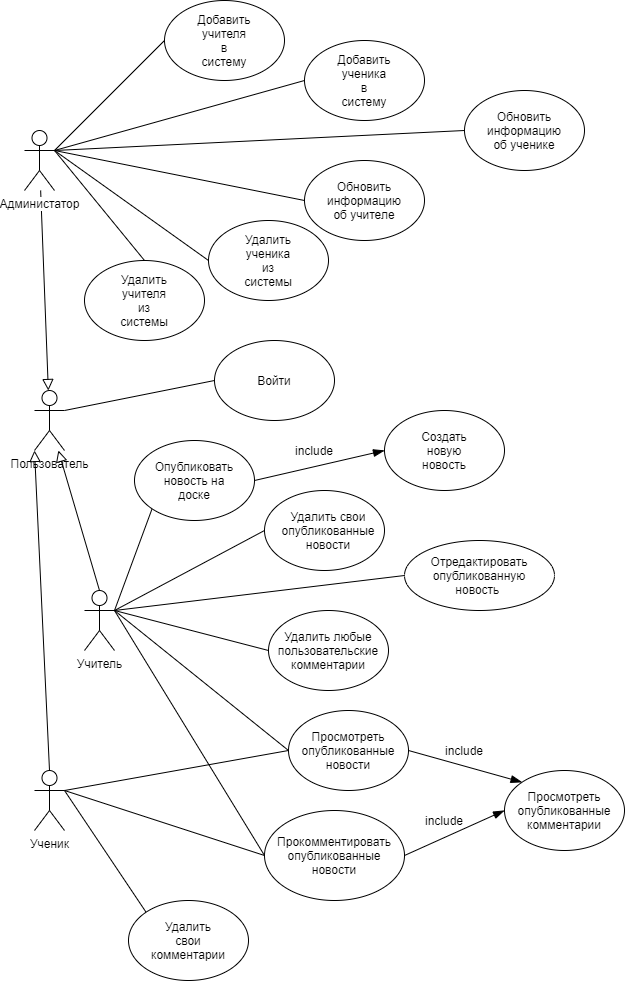

The diagram above was exported from draw.io. Its source (the exported page's mxGraphModel, read from the mxfile embedded in the PNG):
<mxGraphModel dx="1086" dy="1975" grid="1" gridSize="10" guides="1" tooltips="1" connect="1" arrows="1" fold="1" page="1" pageScale="1" pageWidth="827" pageHeight="1169" math="0" shadow="0">
  <root>
    <mxCell id="0" />
    <mxCell id="1" parent="0" />
    <mxCell id="wuLvu_x--4i0x6GZcdyD-1" value="" style="ellipse;whiteSpace=wrap;html=1;" parent="1" vertex="1">
      <mxGeometry x="490" y="450" width="150" height="70" as="geometry" />
    </mxCell>
    <mxCell id="ww22Zw5Nliwwgd4pjqgJ-12" style="edgeStyle=none;rounded=0;orthogonalLoop=1;jettySize=auto;html=1;exitX=1;exitY=0.3333333333333333;exitDx=0;exitDy=0;exitPerimeter=0;entryX=0;entryY=0.5;entryDx=0;entryDy=0;endArrow=none;endFill=0;endSize=9;strokeWidth=1;" parent="1" source="ww22Zw5Nliwwgd4pjqgJ-1" target="ww22Zw5Nliwwgd4pjqgJ-11" edge="1">
      <mxGeometry relative="1" as="geometry" />
    </mxCell>
    <mxCell id="ww22Zw5Nliwwgd4pjqgJ-1" value="Пользователь" style="shape=umlActor;verticalLabelPosition=bottom;labelBackgroundColor=#ffffff;verticalAlign=top;html=1;outlineConnect=0;" parent="1" vertex="1">
      <mxGeometry x="120" y="300" width="30" height="60" as="geometry" />
    </mxCell>
    <mxCell id="ww22Zw5Nliwwgd4pjqgJ-9" style="edgeStyle=none;rounded=0;orthogonalLoop=1;jettySize=auto;html=1;exitX=0.5;exitY=0;exitDx=0;exitDy=0;exitPerimeter=0;endArrow=block;endFill=0;strokeWidth=1;endSize=9;" parent="1" source="ww22Zw5Nliwwgd4pjqgJ-5" target="ww22Zw5Nliwwgd4pjqgJ-1" edge="1">
      <mxGeometry relative="1" as="geometry" />
    </mxCell>
    <mxCell id="ww22Zw5Nliwwgd4pjqgJ-34" style="edgeStyle=none;rounded=0;orthogonalLoop=1;jettySize=auto;html=1;exitX=1;exitY=0.3333333333333333;exitDx=0;exitDy=0;exitPerimeter=0;entryX=0;entryY=1;entryDx=0;entryDy=0;endArrow=none;endFill=0;endSize=9;strokeWidth=1;" parent="1" source="ww22Zw5Nliwwgd4pjqgJ-5" target="ww22Zw5Nliwwgd4pjqgJ-32" edge="1">
      <mxGeometry relative="1" as="geometry" />
    </mxCell>
    <mxCell id="ww22Zw5Nliwwgd4pjqgJ-41" style="edgeStyle=none;rounded=0;orthogonalLoop=1;jettySize=auto;html=1;exitX=1;exitY=0.3333333333333333;exitDx=0;exitDy=0;exitPerimeter=0;entryX=0;entryY=0.5;entryDx=0;entryDy=0;endArrow=none;endFill=0;endSize=9;strokeWidth=1;" parent="1" source="ww22Zw5Nliwwgd4pjqgJ-5" target="ww22Zw5Nliwwgd4pjqgJ-39" edge="1">
      <mxGeometry relative="1" as="geometry" />
    </mxCell>
    <mxCell id="ww22Zw5Nliwwgd4pjqgJ-44" style="edgeStyle=none;rounded=0;orthogonalLoop=1;jettySize=auto;html=1;exitX=1;exitY=0.3333333333333333;exitDx=0;exitDy=0;exitPerimeter=0;entryX=0;entryY=0.5;entryDx=0;entryDy=0;endArrow=none;endFill=0;endSize=9;strokeWidth=1;" parent="1" source="ww22Zw5Nliwwgd4pjqgJ-5" target="ww22Zw5Nliwwgd4pjqgJ-42" edge="1">
      <mxGeometry relative="1" as="geometry" />
    </mxCell>
    <mxCell id="ww22Zw5Nliwwgd4pjqgJ-47" style="edgeStyle=none;rounded=0;orthogonalLoop=1;jettySize=auto;html=1;exitX=1;exitY=0.3333333333333333;exitDx=0;exitDy=0;exitPerimeter=0;entryX=0;entryY=0.5;entryDx=0;entryDy=0;endArrow=none;endFill=0;endSize=9;strokeWidth=1;" parent="1" source="ww22Zw5Nliwwgd4pjqgJ-5" target="ww22Zw5Nliwwgd4pjqgJ-45" edge="1">
      <mxGeometry relative="1" as="geometry" />
    </mxCell>
    <mxCell id="ww22Zw5Nliwwgd4pjqgJ-51" style="edgeStyle=none;rounded=0;orthogonalLoop=1;jettySize=auto;html=1;exitX=1;exitY=0.3333333333333333;exitDx=0;exitDy=0;exitPerimeter=0;entryX=0;entryY=0.5;entryDx=0;entryDy=0;endArrow=none;endFill=0;endSize=9;strokeWidth=1;" parent="1" source="ww22Zw5Nliwwgd4pjqgJ-5" target="ww22Zw5Nliwwgd4pjqgJ-49" edge="1">
      <mxGeometry relative="1" as="geometry" />
    </mxCell>
    <mxCell id="wuLvu_x--4i0x6GZcdyD-2" style="rounded=0;orthogonalLoop=1;jettySize=auto;html=1;exitX=1;exitY=0.3333333333333333;exitDx=0;exitDy=0;exitPerimeter=0;entryX=0;entryY=0.5;entryDx=0;entryDy=0;endArrow=none;endFill=0;" parent="1" source="ww22Zw5Nliwwgd4pjqgJ-5" target="wuLvu_x--4i0x6GZcdyD-1" edge="1">
      <mxGeometry relative="1" as="geometry" />
    </mxCell>
    <mxCell id="ww22Zw5Nliwwgd4pjqgJ-5" value="Учитель" style="shape=umlActor;verticalLabelPosition=bottom;labelBackgroundColor=#ffffff;verticalAlign=top;html=1;outlineConnect=0;" parent="1" vertex="1">
      <mxGeometry x="170" y="500" width="30" height="60" as="geometry" />
    </mxCell>
    <mxCell id="ww22Zw5Nliwwgd4pjqgJ-8" style="rounded=0;orthogonalLoop=1;jettySize=auto;html=1;endArrow=block;endFill=0;endSize=9;" parent="1" source="ww22Zw5Nliwwgd4pjqgJ-6" target="ww22Zw5Nliwwgd4pjqgJ-1" edge="1">
      <mxGeometry relative="1" as="geometry" />
    </mxCell>
    <mxCell id="ww22Zw5Nliwwgd4pjqgJ-16" style="edgeStyle=none;rounded=0;orthogonalLoop=1;jettySize=auto;html=1;exitX=1;exitY=0.3333333333333333;exitDx=0;exitDy=0;exitPerimeter=0;entryX=0;entryY=0.5;entryDx=0;entryDy=0;endArrow=none;endFill=0;endSize=9;strokeWidth=1;" parent="1" source="ww22Zw5Nliwwgd4pjqgJ-6" target="ww22Zw5Nliwwgd4pjqgJ-14" edge="1">
      <mxGeometry relative="1" as="geometry" />
    </mxCell>
    <mxCell id="ww22Zw5Nliwwgd4pjqgJ-19" style="edgeStyle=none;rounded=0;orthogonalLoop=1;jettySize=auto;html=1;exitX=1;exitY=0.3333333333333333;exitDx=0;exitDy=0;exitPerimeter=0;entryX=0;entryY=0.5;entryDx=0;entryDy=0;endArrow=none;endFill=0;endSize=9;strokeWidth=1;" parent="1" source="ww22Zw5Nliwwgd4pjqgJ-6" target="ww22Zw5Nliwwgd4pjqgJ-17" edge="1">
      <mxGeometry relative="1" as="geometry" />
    </mxCell>
    <mxCell id="ww22Zw5Nliwwgd4pjqgJ-22" style="edgeStyle=none;rounded=0;orthogonalLoop=1;jettySize=auto;html=1;exitX=1;exitY=0.3333333333333333;exitDx=0;exitDy=0;exitPerimeter=0;entryX=0;entryY=0.5;entryDx=0;entryDy=0;endArrow=none;endFill=0;endSize=9;strokeWidth=1;" parent="1" source="ww22Zw5Nliwwgd4pjqgJ-6" target="ww22Zw5Nliwwgd4pjqgJ-20" edge="1">
      <mxGeometry relative="1" as="geometry" />
    </mxCell>
    <mxCell id="ww22Zw5Nliwwgd4pjqgJ-25" style="edgeStyle=none;rounded=0;orthogonalLoop=1;jettySize=auto;html=1;exitX=1;exitY=0.3333333333333333;exitDx=0;exitDy=0;exitPerimeter=0;entryX=0;entryY=0.5;entryDx=0;entryDy=0;endArrow=none;endFill=0;endSize=9;strokeWidth=1;" parent="1" source="ww22Zw5Nliwwgd4pjqgJ-6" target="ww22Zw5Nliwwgd4pjqgJ-23" edge="1">
      <mxGeometry relative="1" as="geometry" />
    </mxCell>
    <mxCell id="ww22Zw5Nliwwgd4pjqgJ-28" style="edgeStyle=none;rounded=0;orthogonalLoop=1;jettySize=auto;html=1;exitX=1;exitY=0.3333333333333333;exitDx=0;exitDy=0;exitPerimeter=0;entryX=0;entryY=0.5;entryDx=0;entryDy=0;endArrow=none;endFill=0;endSize=9;strokeWidth=1;" parent="1" source="ww22Zw5Nliwwgd4pjqgJ-6" target="ww22Zw5Nliwwgd4pjqgJ-26" edge="1">
      <mxGeometry relative="1" as="geometry" />
    </mxCell>
    <mxCell id="ww22Zw5Nliwwgd4pjqgJ-31" style="edgeStyle=none;rounded=0;orthogonalLoop=1;jettySize=auto;html=1;exitX=1;exitY=0.3333333333333333;exitDx=0;exitDy=0;exitPerimeter=0;entryX=0.5;entryY=0;entryDx=0;entryDy=0;endArrow=none;endFill=0;endSize=9;strokeWidth=1;" parent="1" source="ww22Zw5Nliwwgd4pjqgJ-6" target="ww22Zw5Nliwwgd4pjqgJ-29" edge="1">
      <mxGeometry relative="1" as="geometry" />
    </mxCell>
    <mxCell id="ww22Zw5Nliwwgd4pjqgJ-6" value="Администатор" style="shape=umlActor;verticalLabelPosition=bottom;labelBackgroundColor=#ffffff;verticalAlign=top;html=1;outlineConnect=0;" parent="1" vertex="1">
      <mxGeometry x="110" y="40" width="30" height="60" as="geometry" />
    </mxCell>
    <mxCell id="ww22Zw5Nliwwgd4pjqgJ-10" style="edgeStyle=none;rounded=0;orthogonalLoop=1;jettySize=auto;html=1;exitX=0.5;exitY=0;exitDx=0;exitDy=0;exitPerimeter=0;entryX=0;entryY=1;entryDx=0;entryDy=0;entryPerimeter=0;endArrow=block;endFill=0;endSize=9;" parent="1" source="ww22Zw5Nliwwgd4pjqgJ-7" target="ww22Zw5Nliwwgd4pjqgJ-1" edge="1">
      <mxGeometry relative="1" as="geometry" />
    </mxCell>
    <mxCell id="ww22Zw5Nliwwgd4pjqgJ-48" style="edgeStyle=none;rounded=0;orthogonalLoop=1;jettySize=auto;html=1;exitX=1;exitY=0.3333333333333333;exitDx=0;exitDy=0;exitPerimeter=0;endArrow=none;endFill=0;endSize=9;strokeWidth=1;entryX=0;entryY=0.5;entryDx=0;entryDy=0;" parent="1" source="ww22Zw5Nliwwgd4pjqgJ-7" target="ww22Zw5Nliwwgd4pjqgJ-45" edge="1">
      <mxGeometry relative="1" as="geometry">
        <mxPoint x="370" y="660" as="targetPoint" />
      </mxGeometry>
    </mxCell>
    <mxCell id="ww22Zw5Nliwwgd4pjqgJ-52" style="edgeStyle=none;rounded=0;orthogonalLoop=1;jettySize=auto;html=1;exitX=1;exitY=0.3333333333333333;exitDx=0;exitDy=0;exitPerimeter=0;entryX=0;entryY=0.5;entryDx=0;entryDy=0;endArrow=none;endFill=0;endSize=9;strokeWidth=1;" parent="1" source="ww22Zw5Nliwwgd4pjqgJ-7" target="ww22Zw5Nliwwgd4pjqgJ-49" edge="1">
      <mxGeometry relative="1" as="geometry" />
    </mxCell>
    <mxCell id="ww22Zw5Nliwwgd4pjqgJ-61" style="edgeStyle=none;rounded=0;orthogonalLoop=1;jettySize=auto;html=1;exitX=1;exitY=0.3333333333333333;exitDx=0;exitDy=0;exitPerimeter=0;entryX=0;entryY=0;entryDx=0;entryDy=0;endArrow=none;endFill=0;endSize=9;strokeWidth=1;" parent="1" source="ww22Zw5Nliwwgd4pjqgJ-7" target="ww22Zw5Nliwwgd4pjqgJ-59" edge="1">
      <mxGeometry relative="1" as="geometry" />
    </mxCell>
    <mxCell id="ww22Zw5Nliwwgd4pjqgJ-7" value="Ученик" style="shape=umlActor;verticalLabelPosition=bottom;labelBackgroundColor=#ffffff;verticalAlign=top;html=1;outlineConnect=0;" parent="1" vertex="1">
      <mxGeometry x="120" y="680" width="30" height="60" as="geometry" />
    </mxCell>
    <mxCell id="ww22Zw5Nliwwgd4pjqgJ-11" value="" style="ellipse;whiteSpace=wrap;html=1;" parent="1" vertex="1">
      <mxGeometry x="300" y="250" width="120" height="80" as="geometry" />
    </mxCell>
    <mxCell id="ww22Zw5Nliwwgd4pjqgJ-13" value="Войти" style="text;html=1;strokeColor=none;fillColor=none;align=center;verticalAlign=middle;whiteSpace=wrap;rounded=0;" parent="1" vertex="1">
      <mxGeometry x="340" y="280" width="40" height="20" as="geometry" />
    </mxCell>
    <mxCell id="ww22Zw5Nliwwgd4pjqgJ-14" value="" style="ellipse;whiteSpace=wrap;html=1;" parent="1" vertex="1">
      <mxGeometry x="250" y="-90" width="120" height="80" as="geometry" />
    </mxCell>
    <mxCell id="ww22Zw5Nliwwgd4pjqgJ-15" value="Добавить учителя в систему" style="text;html=1;strokeColor=none;fillColor=none;align=center;verticalAlign=middle;whiteSpace=wrap;rounded=0;" parent="1" vertex="1">
      <mxGeometry x="290" y="-60" width="40" height="20" as="geometry" />
    </mxCell>
    <mxCell id="ww22Zw5Nliwwgd4pjqgJ-17" value="" style="ellipse;whiteSpace=wrap;html=1;" parent="1" vertex="1">
      <mxGeometry x="390" y="-50" width="120" height="80" as="geometry" />
    </mxCell>
    <mxCell id="ww22Zw5Nliwwgd4pjqgJ-18" value="Добавить ученика в систему" style="text;html=1;strokeColor=none;fillColor=none;align=center;verticalAlign=middle;whiteSpace=wrap;rounded=0;" parent="1" vertex="1">
      <mxGeometry x="430" y="-20" width="40" height="20" as="geometry" />
    </mxCell>
    <mxCell id="ww22Zw5Nliwwgd4pjqgJ-20" value="" style="ellipse;whiteSpace=wrap;html=1;" parent="1" vertex="1">
      <mxGeometry x="550" width="120" height="80" as="geometry" />
    </mxCell>
    <mxCell id="ww22Zw5Nliwwgd4pjqgJ-21" value="Обновить информацию об ученике" style="text;html=1;strokeColor=none;fillColor=none;align=center;verticalAlign=middle;whiteSpace=wrap;rounded=0;" parent="1" vertex="1">
      <mxGeometry x="590" y="30" width="40" height="20" as="geometry" />
    </mxCell>
    <mxCell id="ww22Zw5Nliwwgd4pjqgJ-23" value="" style="ellipse;whiteSpace=wrap;html=1;" parent="1" vertex="1">
      <mxGeometry x="390" y="70" width="120" height="80" as="geometry" />
    </mxCell>
    <mxCell id="ww22Zw5Nliwwgd4pjqgJ-24" value="Обновить информацию об учителе" style="text;html=1;strokeColor=none;fillColor=none;align=center;verticalAlign=middle;whiteSpace=wrap;rounded=0;" parent="1" vertex="1">
      <mxGeometry x="430" y="100" width="40" height="20" as="geometry" />
    </mxCell>
    <mxCell id="ww22Zw5Nliwwgd4pjqgJ-26" value="" style="ellipse;whiteSpace=wrap;html=1;" parent="1" vertex="1">
      <mxGeometry x="294" y="130" width="120" height="80" as="geometry" />
    </mxCell>
    <mxCell id="ww22Zw5Nliwwgd4pjqgJ-27" value="Удалить ученика из системы" style="text;html=1;strokeColor=none;fillColor=none;align=center;verticalAlign=middle;whiteSpace=wrap;rounded=0;" parent="1" vertex="1">
      <mxGeometry x="334" y="160" width="40" height="20" as="geometry" />
    </mxCell>
    <mxCell id="ww22Zw5Nliwwgd4pjqgJ-29" value="" style="ellipse;whiteSpace=wrap;html=1;" parent="1" vertex="1">
      <mxGeometry x="170" y="170" width="120" height="80" as="geometry" />
    </mxCell>
    <mxCell id="ww22Zw5Nliwwgd4pjqgJ-30" value="Удалить учителя из системы" style="text;html=1;strokeColor=none;fillColor=none;align=center;verticalAlign=middle;whiteSpace=wrap;rounded=0;" parent="1" vertex="1">
      <mxGeometry x="210" y="200" width="40" height="20" as="geometry" />
    </mxCell>
    <mxCell id="ww22Zw5Nliwwgd4pjqgJ-36" style="edgeStyle=none;rounded=0;orthogonalLoop=1;jettySize=auto;html=1;exitX=1;exitY=0.5;exitDx=0;exitDy=0;entryX=0;entryY=0.5;entryDx=0;entryDy=0;endArrow=blockThin;endFill=1;endSize=9;strokeWidth=1;" parent="1" source="ww22Zw5Nliwwgd4pjqgJ-32" target="ww22Zw5Nliwwgd4pjqgJ-35" edge="1">
      <mxGeometry relative="1" as="geometry" />
    </mxCell>
    <mxCell id="ww22Zw5Nliwwgd4pjqgJ-32" value="" style="ellipse;whiteSpace=wrap;html=1;" parent="1" vertex="1">
      <mxGeometry x="220" y="350" width="120" height="80" as="geometry" />
    </mxCell>
    <mxCell id="ww22Zw5Nliwwgd4pjqgJ-33" value="Опубликовать новость на доске" style="text;html=1;strokeColor=none;fillColor=none;align=center;verticalAlign=middle;whiteSpace=wrap;rounded=0;" parent="1" vertex="1">
      <mxGeometry x="260" y="380" width="40" height="20" as="geometry" />
    </mxCell>
    <mxCell id="ww22Zw5Nliwwgd4pjqgJ-35" value="" style="ellipse;whiteSpace=wrap;html=1;" parent="1" vertex="1">
      <mxGeometry x="470" y="320" width="120" height="80" as="geometry" />
    </mxCell>
    <mxCell id="ww22Zw5Nliwwgd4pjqgJ-37" value="Создать новую новость" style="text;html=1;strokeColor=none;fillColor=none;align=center;verticalAlign=middle;whiteSpace=wrap;rounded=0;" parent="1" vertex="1">
      <mxGeometry x="510" y="350" width="40" height="20" as="geometry" />
    </mxCell>
    <mxCell id="ww22Zw5Nliwwgd4pjqgJ-38" value="include" style="text;html=1;strokeColor=none;fillColor=none;align=center;verticalAlign=middle;whiteSpace=wrap;rounded=0;" parent="1" vertex="1">
      <mxGeometry x="380" y="350" width="40" height="20" as="geometry" />
    </mxCell>
    <mxCell id="ww22Zw5Nliwwgd4pjqgJ-39" value="" style="ellipse;whiteSpace=wrap;html=1;" parent="1" vertex="1">
      <mxGeometry x="350" y="400" width="120" height="80" as="geometry" />
    </mxCell>
    <mxCell id="ww22Zw5Nliwwgd4pjqgJ-40" value="Удалить свои опубликованные новости" style="text;html=1;strokeColor=none;fillColor=none;align=center;verticalAlign=middle;whiteSpace=wrap;rounded=0;" parent="1" vertex="1">
      <mxGeometry x="394" y="430" width="40" height="20" as="geometry" />
    </mxCell>
    <mxCell id="ww22Zw5Nliwwgd4pjqgJ-42" value="" style="ellipse;whiteSpace=wrap;html=1;" parent="1" vertex="1">
      <mxGeometry x="354" y="520" width="120" height="80" as="geometry" />
    </mxCell>
    <mxCell id="ww22Zw5Nliwwgd4pjqgJ-43" value="Удалить любые пользовательские комментарии" style="text;html=1;strokeColor=none;fillColor=none;align=center;verticalAlign=middle;whiteSpace=wrap;rounded=0;" parent="1" vertex="1">
      <mxGeometry x="394" y="550" width="40" height="20" as="geometry" />
    </mxCell>
    <mxCell id="ww22Zw5Nliwwgd4pjqgJ-55" style="edgeStyle=none;rounded=0;orthogonalLoop=1;jettySize=auto;html=1;exitX=1;exitY=0.5;exitDx=0;exitDy=0;entryX=0;entryY=0;entryDx=0;entryDy=0;endArrow=blockThin;endFill=1;endSize=9;strokeWidth=1;" parent="1" source="ww22Zw5Nliwwgd4pjqgJ-45" target="ww22Zw5Nliwwgd4pjqgJ-53" edge="1">
      <mxGeometry relative="1" as="geometry" />
    </mxCell>
    <mxCell id="ww22Zw5Nliwwgd4pjqgJ-45" value="" style="ellipse;whiteSpace=wrap;html=1;" parent="1" vertex="1">
      <mxGeometry x="374" y="620" width="120" height="80" as="geometry" />
    </mxCell>
    <mxCell id="ww22Zw5Nliwwgd4pjqgJ-46" value="Просмотреть опубликованные новости" style="text;html=1;strokeColor=none;fillColor=none;align=center;verticalAlign=middle;whiteSpace=wrap;rounded=0;" parent="1" vertex="1">
      <mxGeometry x="414" y="650" width="40" height="20" as="geometry" />
    </mxCell>
    <mxCell id="ww22Zw5Nliwwgd4pjqgJ-56" style="edgeStyle=none;rounded=0;orthogonalLoop=1;jettySize=auto;html=1;exitX=1;exitY=0.5;exitDx=0;exitDy=0;endArrow=blockThin;endFill=1;endSize=9;strokeWidth=1;" parent="1" source="ww22Zw5Nliwwgd4pjqgJ-49" edge="1">
      <mxGeometry relative="1" as="geometry">
        <mxPoint x="590" y="720" as="targetPoint" />
      </mxGeometry>
    </mxCell>
    <mxCell id="ww22Zw5Nliwwgd4pjqgJ-49" value="" style="ellipse;whiteSpace=wrap;html=1;" parent="1" vertex="1">
      <mxGeometry x="350" y="720" width="140" height="90" as="geometry" />
    </mxCell>
    <mxCell id="ww22Zw5Nliwwgd4pjqgJ-50" value="Прокомментировать опубликованные новости" style="text;html=1;strokeColor=none;fillColor=none;align=center;verticalAlign=middle;whiteSpace=wrap;rounded=0;" parent="1" vertex="1">
      <mxGeometry x="400" y="755" width="40" height="20" as="geometry" />
    </mxCell>
    <mxCell id="ww22Zw5Nliwwgd4pjqgJ-53" value="" style="ellipse;whiteSpace=wrap;html=1;" parent="1" vertex="1">
      <mxGeometry x="590" y="680" width="120" height="80" as="geometry" />
    </mxCell>
    <mxCell id="ww22Zw5Nliwwgd4pjqgJ-54" value="Просмотреть опубликованные комментарии" style="text;html=1;strokeColor=none;fillColor=none;align=center;verticalAlign=middle;whiteSpace=wrap;rounded=0;" parent="1" vertex="1">
      <mxGeometry x="630" y="710" width="40" height="20" as="geometry" />
    </mxCell>
    <mxCell id="ww22Zw5Nliwwgd4pjqgJ-57" value="include" style="text;html=1;strokeColor=none;fillColor=none;align=center;verticalAlign=middle;whiteSpace=wrap;rounded=0;" parent="1" vertex="1">
      <mxGeometry x="530" y="650" width="40" height="20" as="geometry" />
    </mxCell>
    <mxCell id="ww22Zw5Nliwwgd4pjqgJ-58" value="include" style="text;html=1;strokeColor=none;fillColor=none;align=center;verticalAlign=middle;whiteSpace=wrap;rounded=0;" parent="1" vertex="1">
      <mxGeometry x="510" y="720" width="40" height="20" as="geometry" />
    </mxCell>
    <mxCell id="ww22Zw5Nliwwgd4pjqgJ-59" value="" style="ellipse;whiteSpace=wrap;html=1;" parent="1" vertex="1">
      <mxGeometry x="214" y="810" width="120" height="80" as="geometry" />
    </mxCell>
    <mxCell id="ww22Zw5Nliwwgd4pjqgJ-60" value="Удалить свои комментарии" style="text;html=1;strokeColor=none;fillColor=none;align=center;verticalAlign=middle;whiteSpace=wrap;rounded=0;" parent="1" vertex="1">
      <mxGeometry x="254" y="840" width="40" height="20" as="geometry" />
    </mxCell>
    <mxCell id="wuLvu_x--4i0x6GZcdyD-3" value="Отредактировать опубликованную новость&amp;nbsp;" style="text;html=1;strokeColor=none;fillColor=none;align=center;verticalAlign=middle;whiteSpace=wrap;rounded=0;" parent="1" vertex="1">
      <mxGeometry x="545" y="475" width="40" height="20" as="geometry" />
    </mxCell>
  </root>
</mxGraphModel>